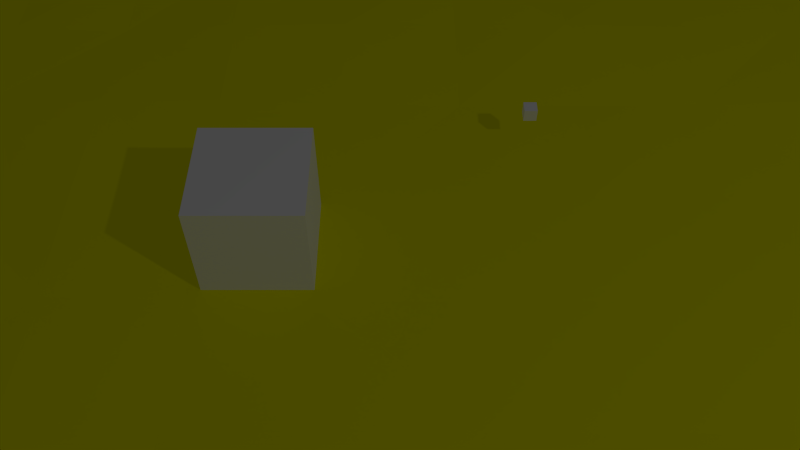 # Source: Scene14.blend  (saved by Blender 2.70.0; exported with 4.5.12 LTS)
import bpy
from mathutils import Matrix  # noqa: F401  (used for matrix-valued properties, if any)

bpy.ops.wm.read_factory_settings(use_empty=True)
scene = bpy.context.scene
scene.name = 'Scene'

# ---- collections
col_collection_1 = bpy.data.collections.new('Collection 1'); scene.collection.children.link(col_collection_1)

# ---- materials (node trees are filled in below, after node groups)
mat_block = bpy.data.materials.new('Block')
mat_block.alpha_threshold = 0.0
mat_block.use_transparent_shadow = False
mat_block.diffuse_color = (1.0, 1.0, 1.0, 1.0)
mat_block.roughness = 0.5
mat_block.specular_intensity = 0.4
mat_block.line_color = (0.0, 0.0, 0.0, 1.0)
mat_plane = bpy.data.materials.new('Plane')
mat_plane.alpha_threshold = 0.0
mat_plane.use_transparent_shadow = False
mat_plane.diffuse_color = (1.0, 1.0, 0.0, 1.0)
mat_plane.specular_color = (1.0, 1.0, 0.0)
mat_plane.roughness = 0.5
mat_plane.specular_intensity = 0.15
mat_plane.line_color = (0.0, 0.0, 0.0, 1.0)
mat_tilesodd = bpy.data.materials.new('TilesOdd')
mat_tilesodd.alpha_threshold = 0.0
mat_tilesodd.use_transparent_shadow = False
mat_tilesodd.diffuse_color = (1.0, 1.0, 0.0, 1.0)
mat_tilesodd.specular_color = (1.0, 1.0, 0.0)
mat_tilesodd.roughness = 0.5
mat_tilesodd.specular_intensity = 0.15
mat_tilesodd.line_color = (0.0, 0.0, 0.0, 1.0)
mat_tileseven = bpy.data.materials.new('TilesEven')
mat_tileseven.alpha_threshold = 0.0
mat_tileseven.use_transparent_shadow = False
mat_tileseven.diffuse_color = (1.0, 1.0, 0.0, 1.0)
mat_tileseven.specular_color = (1.0, 1.0, 0.0)
mat_tileseven.roughness = 0.5
mat_tileseven.specular_intensity = 0.15
mat_tileseven.line_color = (0.0, 0.0, 0.0, 1.0)

# ---- material node trees

# ---- world
world_world = bpy.data.worlds.new('World'); scene.world = world_world
world_world.color = (0.05088, 0.05088, 0.05088)
world_world.use_sun_shadow = False
world_world.sun_shadow_jitter_overblur = 0.0
world_world.cycles.sampling_method = 'MANUAL'
world_world.cycles.sample_map_resolution = 256

# ---- cameras
cam_camera = bpy.data.cameras.new('Camera')
cam_camera.clip_end = 100.0
cam_camera.lens = 35.0
cam_camera.sensor_width = 32.0
cam_camera.sensor_height = 18.0
cam_camera.ortho_scale = 7.314
cam_camera.dof.focus_distance = 0.0
cam_camera.dof.aperture_fstop = 128.0

# ---- lights
light_lamp = bpy.data.lights.new('Lamp', 'POINT')
light_lamp.transmission_factor = 0.0
light_lamp.cutoff_distance = 30.0
light_lamp.energy = 100.0
light_lamp.shadow_buffer_clip_start = 1.001
light_lamp.shadow_soft_size = 0.1
light_lamp.shadow_maximum_resolution = 0.006
light_lamp.use_absolute_resolution = True
light_lamp.cycles.use_multiple_importance_sampling = False

# ---- meshes
me_cube_007 = bpy.data.meshes.new('Cube.007')
me_cube_007.from_pydata([(-1.0, -1.0, -1.0), (-1.0, 1.0, -1.0), (1.0, 1.0, -1.0), (1.0, -1.0, -1.0), (-1.0, -1.0, 1.0), (-1.0, 1.0, 1.0), (1.0, 1.0, 1.0), (1.0, -1.0, 1.0)], [], [(4, 5, 1, 0), (5, 6, 2, 1), (6, 7, 3, 2), (7, 4, 0, 3), (0, 1, 2, 3), (7, 6, 5, 4)])
me_cube_007.use_remesh_preserve_volume = False
me_cube_007.use_remesh_preserve_attributes = False
me_cube_007.use_mirror_vertex_groups = False
me_cube_007.update()
me_cube_006 = bpy.data.meshes.new('Cube.006')
me_cube_006.from_pydata([(-1.0, -1.0, -1.0), (-1.0, 1.0, -1.0), (1.0, 1.0, -1.0), (1.0, -1.0, -1.0), (-1.0, -1.0, 1.0), (-1.0, 1.0, 1.0), (1.0, 1.0, 1.0), (1.0, -1.0, 1.0)], [], [(4, 5, 1, 0), (5, 6, 2, 1), (6, 7, 3, 2), (7, 4, 0, 3), (0, 1, 2, 3), (7, 6, 5, 4)])
me_cube_006.use_remesh_preserve_volume = False
me_cube_006.use_remesh_preserve_attributes = False
me_cube_006.use_mirror_vertex_groups = False
me_cube_006.update()
me_cube_005 = bpy.data.meshes.new('Cube.005')
me_cube_005.from_pydata([(-1.0, -1.0, -1.0), (-1.0, 1.0, -1.0), (1.0, 1.0, -1.0), (1.0, -1.0, -1.0), (-1.0, -1.0, 1.0), (-1.0, 1.0, 1.0), (1.0, 1.0, 1.0), (1.0, -1.0, 1.0)], [], [(4, 5, 1, 0), (5, 6, 2, 1), (6, 7, 3, 2), (7, 4, 0, 3), (0, 1, 2, 3), (7, 6, 5, 4)])
me_cube_005.materials.append(mat_block)
me_cube_005.use_remesh_preserve_volume = False
me_cube_005.use_remesh_preserve_attributes = False
me_cube_005.use_mirror_vertex_groups = False
me_cube_005.update()
me_cube_004 = bpy.data.meshes.new('Cube.004')
me_cube_004.from_pydata([(-1.0, -1.0, -1.0), (-1.0, 1.0, -1.0), (1.0, 1.0, -1.0), (1.0, -1.0, -1.0), (-1.0, -1.0, 1.0), (-1.0, 1.0, 1.0), (1.0, 1.0, 1.0), (1.0, -1.0, 1.0)], [], [(4, 5, 1, 0), (5, 6, 2, 1), (6, 7, 3, 2), (7, 4, 0, 3), (0, 1, 2, 3), (7, 6, 5, 4)])
me_cube_004.materials.append(mat_block)
me_cube_004.use_remesh_preserve_volume = False
me_cube_004.use_remesh_preserve_attributes = False
me_cube_004.use_mirror_vertex_groups = False
me_cube_004.update()
me_cube_003 = bpy.data.meshes.new('Cube.003')
me_cube_003.from_pydata([(-1.0, -1.0, -1.0), (-1.0, 1.0, -1.0), (1.0, 1.0, -1.0), (1.0, -1.0, -1.0), (-1.0, -1.0, 1.0), (-1.0, 1.0, 1.0), (1.0, 1.0, 1.0), (1.0, -1.0, 1.0)], [], [(4, 5, 1, 0), (5, 6, 2, 1), (6, 7, 3, 2), (7, 4, 0, 3), (0, 1, 2, 3), (7, 6, 5, 4)])
me_cube_003.materials.append(mat_block)
me_cube_003.use_remesh_preserve_volume = False
me_cube_003.use_remesh_preserve_attributes = False
me_cube_003.use_mirror_vertex_groups = False
me_cube_003.update()
me_cube_002 = bpy.data.meshes.new('Cube.002')
me_cube_002.from_pydata([(-1.0, -1.0, -1.0), (-1.0, 1.0, -1.0), (1.0, 1.0, -1.0), (1.0, -1.0, -1.0), (-1.0, -1.0, 1.0), (-1.0, 1.0, 1.0), (1.0, 1.0, 1.0), (1.0, -1.0, 1.0)], [], [(4, 5, 1, 0), (5, 6, 2, 1), (6, 7, 3, 2), (7, 4, 0, 3), (0, 1, 2, 3), (7, 6, 5, 4)])
me_cube_002.materials.append(mat_block)
me_cube_002.use_remesh_preserve_volume = False
me_cube_002.use_remesh_preserve_attributes = False
me_cube_002.use_mirror_vertex_groups = False
me_cube_002.update()
me_cube_001 = bpy.data.meshes.new('Cube.001')
me_cube_001.from_pydata([(-1.0, -1.0, -1.0), (-1.0, 1.0, -1.0), (1.0, 1.0, -1.0), (1.0, -1.0, -1.0), (-1.0, -1.0, 1.0), (-1.0, 1.0, 1.0), (1.0, 1.0, 1.0), (1.0, -1.0, 1.0)], [], [(4, 5, 1, 0), (5, 6, 2, 1), (6, 7, 3, 2), (7, 4, 0, 3), (0, 1, 2, 3), (7, 6, 5, 4)])
me_cube_001.materials.append(mat_block)
me_cube_001.use_remesh_preserve_volume = False
me_cube_001.use_remesh_preserve_attributes = False
me_cube_001.use_mirror_vertex_groups = False
me_cube_001.update()
me_plane = bpy.data.meshes.new('Plane')
me_plane.from_pydata([(-4.5, -9.5, 0.06651), (15.5, -9.5, 0.01506), (-4.5, 10.5, 0.1), (15.5, 10.5, 0.01728), (-4.5, 0.5, 0.01347), (5.5, -9.5, 0.03053), (15.5, 0.5, 0.09415), (5.5, 10.5, 0.05023), (5.5, 0.5, -1.118e-08), (-4.5, -0.5, 0.08594), (-4.5, -1.5, 0.09419), (-4.5, -2.5, 0.007459), (-4.5, -3.5, 0.05002), (-4.5, -4.5, 0.07439), (-4.5, -5.5, 0.0264), (-4.5, -6.5, 0.06189), (-4.5, -7.5, 0.06487), (-4.5, -8.5, 0.08301), (6.5, -9.5, 0.01982), (7.5, -9.5, 0.07101), (8.5, -9.5, 0.01829), (9.5, -9.5, 0.04941), (10.5, -9.5, 0.08871), (11.5, -9.5, 0.05842), (12.5, -9.5, 0.03927), (13.5, -9.5, 0.004097), (14.5, -9.5, 0.005148), (15.5, 1.5, 0.07309), (15.5, 2.5, 0.09151), (15.5, 3.5, 0.02819), (15.5, 4.5, 0.07392), (15.5, 5.5, 0.09124), (15.5, 6.5, 0.08542), (15.5, 7.5, 0.05887), (15.5, 8.5, 0.005345), (15.5, 9.5, 0.06565), (4.5, 10.5, 0.04155), (3.5, 10.5, 0.04472), (2.5, 10.5, 0.0267), (1.5, 10.5, 0.05726), (0.5, 10.5, 0.08714), (-0.5, 10.5, 0.03511), (-1.5, 10.5, 0.08084), (-2.5, 10.5, 0.02769), (-3.5, 10.5, 0.09698), (-4.5, 1.5, 0.07636), (-4.5, 2.5, 0.08925), (-4.5, 3.5, 0.01822), (-4.5, 4.5, 0.03593), (-4.5, 5.5, 0.04571), (-4.5, 6.5, 0.05687), (-4.5, 7.5, 0.06354), (-4.5, 8.5, 0.07954), (-4.5, 9.5, 0.004423), (4.5, -9.5, 0.0454), (3.5, -9.5, 0.09081), (2.5, -9.5, 0.08099), (1.5, -9.5, 0.07431), (0.5, -9.5, 0.007531), (-0.5, -9.5, 0.0908), (-1.5, -9.5, 0.01587), (-2.5, -9.5, 0.02373), (-3.5, -9.5, 0.06605), (15.5, -0.5, 0.03492), (15.5, -1.5, 0.03994), (15.5, -2.5, 0.01016), (15.5, -3.5, 0.003519), (15.5, -4.5, 0.09681), (15.5, -5.5, 0.09371), (15.5, -6.5, 0.02021), (15.5, -7.5, 0.04856), (15.5, -8.5, 0.03771), (6.5, 10.5, 0.09587), (7.5, 10.5, 0.04017), (8.5, 10.5, 0.04218), (9.5, 10.5, 0.09007), (10.5, 10.5, 0.08471), (11.5, 10.5, 0.004671), (12.5, 10.5, 0.04207), (13.5, 10.5, 0.073), (14.5, 10.5, 0.002624), (5.5, 1.5, -1.118e-08), (5.5, 2.5, 0.08648), (5.5, 3.5, 0.08744), (5.5, 4.5, 0.09306), (5.5, 5.5, 0.007394), (5.5, 6.5, 0.02739), (5.5, 7.5, 0.05891), (5.5, 8.5, 0.03257), (5.5, 9.5, 0.09874), (5.5, -0.5, -1.118e-08), (5.5, -1.5, 0.09424), (5.5, -2.5, 0.09328), (5.5, -3.5, 0.07613), (5.5, -4.5, 0.07454), (5.5, -5.5, 0.06998), (5.5, -6.5, 0.0147), (5.5, -7.5, 0.006131), (5.5, -8.5, 0.0292), (4.5, 0.5, -1.118e-08), (3.5, 0.5, -1.118e-08), (2.5, 0.5, -1.118e-08), (1.5, 0.5, -1.118e-08), (0.5, 0.5, -1.118e-08), (-0.5, 0.5, -1.118e-08), (-1.5, 0.5, 0.08495), (-2.5, 0.5, 0.02174), (-3.5, 0.5, 0.03506), (14.5, 0.5, 0.08806), (13.5, 0.5, 0.09498), (12.5, 0.5, -1.118e-08), (11.5, 0.5, -1.118e-08), (10.5, 0.5, -1.118e-08), (9.5, 0.5, -1.118e-08), (8.5, 0.5, -1.118e-08), (7.5, 0.5, -1.118e-08), (6.5, 0.5, -1.118e-08), (6.5, 1.5, -1.118e-08), (6.5, 2.5, 0.06914), (6.5, 3.5, 0.05582), (6.5, 4.5, 0.08493), (6.5, 5.5, 0.06249), (6.5, 6.5, 0.0003872), (6.5, 7.5, 0.06853), (6.5, 8.5, 0.02961), (6.5, 9.5, 0.09496), (7.5, 1.5, 0.0958), (7.5, 2.5, 0.011), (7.5, 3.5, 0.08915), (7.5, 4.5, 0.02694), (7.5, 5.5, 0.05454), (7.5, 6.5, 0.09182), (7.5, 7.5, 0.07791), (7.5, 8.5, 0.0733), (7.5, 9.5, 0.05133), (8.5, 1.5, 0.02456), (8.5, 2.5, 0.003866), (8.5, 3.5, 0.06457), (8.5, 4.5, 0.06002), (8.5, 5.5, 0.09808), (8.5, 6.5, 0.001653), (8.5, 7.5, 0.03593), (8.5, 8.5, 0.06032), (8.5, 9.5, 0.03221), (9.5, 1.5, -1.118e-08), (9.5, 2.5, 0.07918), (9.5, 3.5, 0.02524), (9.5, 4.5, 0.08982), (9.5, 5.5, 0.08452), (9.5, 6.5, 0.093), (9.5, 7.5, 0.0131), (9.5, 8.5, 0.08946), (9.5, 9.5, 0.02842), (10.5, 1.5, -1.118e-08), (10.5, 2.5, 0.09106), (10.5, 3.5, 0.03039), (10.5, 4.5, 0.05172), (10.5, 5.5, 0.04098), (10.5, 6.5, 0.04041), (10.5, 7.5, 0.06092), (10.5, 8.5, 0.06853), (10.5, 9.5, 0.06074), (11.5, 1.5, 0.01087), (11.5, 2.5, 0.09668), (11.5, 3.5, 0.08175), (11.5, 4.5, 0.03475), (11.5, 5.5, 0.03075), (11.5, 6.5, 0.05245), (11.5, 7.5, 0.01278), (11.5, 8.5, 0.05135), (11.5, 9.5, 0.05882), (12.5, 1.5, 0.01224), (12.5, 2.5, 0.009142), (12.5, 3.5, 0.05553), (12.5, 4.5, 0.0544), (12.5, 5.5, 0.07839), (12.5, 6.5, 0.01626), (12.5, 7.5, 0.06188), (12.5, 8.5, 0.06644), (12.5, 9.5, 0.0295), (13.5, 1.5, 0.02804), (13.5, 2.5, 0.02699), (13.5, 3.5, 0.0248), (13.5, 4.5, 0.08579), (13.5, 5.5, 0.07259), (13.5, 6.5, 0.09084), (13.5, 7.5, 0.03995), (13.5, 8.5, 0.003942), (13.5, 9.5, 0.09578), (14.5, 1.5, 0.0641), (14.5, 2.5, 0.04805), (14.5, 3.5, 0.04407), (14.5, 4.5, 0.07094), (14.5, 5.5, 0.04347), (14.5, 6.5, 0.01432), (14.5, 7.5, 0.06624), (14.5, 8.5, 0.01085), (14.5, 9.5, 0.0597), (-3.5, 1.5, 0.03994), (-3.5, 2.5, 0.03839), (-3.5, 3.5, 0.09619), (-3.5, 4.5, 0.09244), (-3.5, 5.5, 0.08024), (-3.5, 6.5, 0.04569), (-3.5, 7.5, 0.09021), (-3.5, 8.5, 0.04639), (-3.5, 9.5, 0.00712), (-2.5, 1.5, 0.03364), (-2.5, 2.5, 0.04278), (-2.5, 3.5, 0.01905), (-2.5, 4.5, 0.08246), (-2.5, 5.5, 0.05558), (-2.5, 6.5, 0.02815), (-2.5, 7.5, 0.04732), (-2.5, 8.5, 0.04586), (-2.5, 9.5, 0.01388), (-1.5, 1.5, 0.05914), (-1.5, 2.5, 0.001731), (-1.5, 3.5, 0.07573), (-1.5, 4.5, 0.04829), (-1.5, 5.5, 0.01447), (-1.5, 6.5, 0.035), (-1.5, 7.5, 0.07741), (-1.5, 8.5, 0.06101), (-1.5, 9.5, 0.04286), (-0.5, 1.5, 0.07042), (-0.5, 2.5, 0.08971), (-0.5, 3.5, 0.09678), (-0.5, 4.5, 0.06404), (-0.5, 5.5, 0.03769), (-0.5, 6.5, 0.07805), (-0.5, 7.5, 0.01305), (-0.5, 8.5, 0.02102), (-0.5, 9.5, 0.08718), (0.5, 1.5, 0.02594), (0.5, 2.5, 0.08601), (0.5, 3.5, 0.0255), (0.5, 4.5, 0.08507), (0.5, 5.5, 0.03203), (0.5, 6.5, 0.05596), (0.5, 7.5, 0.04497), (0.5, 8.5, 0.08814), (0.5, 9.5, 0.09654), (1.5, 1.5, -1.118e-08), (1.5, 2.5, 0.0218), (1.5, 3.5, 0.06461), (1.5, 4.5, 0.05289), (1.5, 5.5, 0.007836), (1.5, 6.5, 0.02032), (1.5, 7.5, 0.09301), (1.5, 8.5, 0.03285), (1.5, 9.5, 0.08879), (2.5, 1.5, -1.118e-08), (2.5, 2.5, 0.09724), (2.5, 3.5, 0.02266), (2.5, 4.5, 0.0696), (2.5, 5.5, 0.01568), (2.5, 6.5, 0.08763), (2.5, 7.5, 0.07269), (2.5, 8.5, 0.01869), (2.5, 9.5, 0.08517), (3.5, 1.5, 0.02209), (3.5, 2.5, 0.05149), (3.5, 3.5, 0.01643), (3.5, 4.5, 0.07836), (3.5, 5.5, 0.0798), (3.5, 6.5, 0.09246), (3.5, 7.5, 0.05431), (3.5, 8.5, 0.04572), (3.5, 9.5, 0.0735), (4.5, 1.5, 0.05757), (4.5, 2.5, 0.02893), (4.5, 3.5, 0.006508), (4.5, 4.5, 0.07387), (4.5, 5.5, 0.01393), (4.5, 6.5, 0.02424), (4.5, 7.5, 0.0966), (4.5, 8.5, 0.08099), (4.5, 9.5, 0.0582), (-3.5, -8.5, 0.03063), (-3.5, -7.5, 0.04212), (-3.5, -6.5, 0.08794), (-3.5, -5.5, 0.08123), (-3.5, -4.5, 0.077), (-3.5, -3.5, 0.08713), (-3.5, -2.5, 0.01773), (-3.5, -1.5, 0.01587), (-3.5, -0.5, 0.07304), (-2.5, -8.5, 0.08288), (-2.5, -7.5, 0.04231), (-2.5, -6.5, 0.02445), (-2.5, -5.5, 0.06155), (-2.5, -4.5, 0.04399), (-2.5, -3.5, 0.09692), (-2.5, -2.5, 0.05441), (-2.5, -1.5, 0.03982), (-2.5, -0.5, 0.08096), (-1.5, -8.5, 0.06636), (-1.5, -7.5, 0.0695), (-1.5, -6.5, 0.05451), (-1.5, -5.5, 0.04403), (-1.5, -4.5, 0.06563), (-1.5, -3.5, 0.06219), (-1.5, -2.5, 0.0576), (-1.5, -1.5, 0.09589), (-1.5, -0.5, 0.06128), (-0.5, -8.5, 0.002245), (-0.5, -7.5, 0.02979), (-0.5, -6.5, 0.08369), (-0.5, -5.5, 0.02312), (-0.5, -4.5, 0.001728), (-0.5, -3.5, 0.02157), (-0.5, -2.5, 0.06047), (-0.5, -1.5, 0.03003), (-0.5, -0.5, -1.118e-08), (0.5, -8.5, 0.0003208), (0.5, -7.5, 0.03523), (0.5, -6.5, 0.0001302), (0.5, -5.5, 0.02203), (0.5, -4.5, 0.0221), (0.5, -3.5, 0.01652), (0.5, -2.5, 0.09349), (0.5, -1.5, 0.0468), (0.5, -0.5, -1.118e-08), (1.5, -8.5, 0.09667), (1.5, -7.5, 0.02363), (1.5, -6.5, 0.09215), (1.5, -5.5, 0.004292), (1.5, -4.5, 0.05325), (1.5, -3.5, 0.06975), (1.5, -2.5, 0.05457), (1.5, -1.5, 0.02098), (1.5, -0.5, -1.118e-08), (2.5, -8.5, 0.003932), (2.5, -7.5, 0.09147), (2.5, -6.5, 0.07308), (2.5, -5.5, 0.03499), (2.5, -4.5, 0.0625), (2.5, -3.5, 0.05955), (2.5, -2.5, 0.06233), (2.5, -1.5, 0.009306), (2.5, -0.5, -1.118e-08), (3.5, -8.5, 0.00258), (3.5, -7.5, 0.08258), (3.5, -6.5, 0.005448), (3.5, -5.5, 0.05011), (3.5, -4.5, 0.07733), (3.5, -3.5, 0.09371), (3.5, -2.5, 0.019), (3.5, -1.5, -1.118e-08), (3.5, -0.5, -1.118e-08), (4.5, -8.5, 0.07056), (4.5, -7.5, 0.04836), (4.5, -6.5, 0.07826), (4.5, -5.5, 0.07516), (4.5, -4.5, 0.04813), (4.5, -3.5, 0.09748), (4.5, -2.5, 0.04316), (4.5, -1.5, -1.118e-08), (4.5, -0.5, -1.118e-08), (6.5, -8.5, 0.002242), (6.5, -7.5, 0.08917), (6.5, -6.5, 0.03982), (6.5, -5.5, 0.07855), (6.5, -4.5, 0.09777), (6.5, -3.5, 0.01152), (6.5, -2.5, 0.06448), (6.5, -1.5, 0.08391), (6.5, -0.5, -1.118e-08), (7.5, -8.5, 0.07652), (7.5, -7.5, 0.03644), (7.5, -6.5, 0.007027), (7.5, -5.5, 0.03401), (7.5, -4.5, 0.07984), (7.5, -3.5, 0.03677), (7.5, -2.5, 0.08203), (7.5, -1.5, -1.118e-08), (7.5, -0.5, -1.118e-08), (8.5, -8.5, 0.08098), (8.5, -7.5, 0.03965), (8.5, -6.5, 0.04076), (8.5, -5.5, 0.08703), (8.5, -4.5, 0.0726), (8.5, -3.5, 0.01407), (8.5, -2.5, 0.02904), (8.5, -1.5, -1.118e-08), (8.5, -0.5, -1.118e-08), (9.5, -8.5, 0.09603), (9.5, -7.5, 0.07347), (9.5, -6.5, 0.0453), (9.5, -5.5, 0.09232), (9.5, -4.5, 0.07683), (9.5, -3.5, 0.0356), (9.5, -2.5, 0.02456), (9.5, -1.5, 0.0003474), (9.5, -0.5, -1.118e-08), (10.5, -8.5, 0.08463), (10.5, -7.5, 0.09132), (10.5, -6.5, 0.07265), (10.5, -5.5, 0.03262), (10.5, -4.5, 0.03246), (10.5, -3.5, 0.04908), (10.5, -2.5, 0.000423), (10.5, -1.5, 0.09292), (10.5, -0.5, -1.118e-08), (11.5, -8.5, 0.08403), (11.5, -7.5, 0.07709), (11.5, -6.5, 0.001693), (11.5, -5.5, 0.07662), (11.5, -4.5, 0.09514), (11.5, -3.5, 0.0925), (11.5, -2.5, 0.06712), (11.5, -1.5, 0.05013), (11.5, -0.5, -1.118e-08), (12.5, -8.5, 0.06217), (12.5, -7.5, 0.06127), (12.5, -6.5, 0.01497), (12.5, -5.5, 0.09165), (12.5, -4.5, 0.07372), (12.5, -3.5, 0.07838), (12.5, -2.5, 0.01454), (12.5, -1.5, 0.0627), (12.5, -0.5, -1.118e-08), (13.5, -8.5, 0.06314), (13.5, -7.5, 0.03231), (13.5, -6.5, 0.06218), (13.5, -5.5, 0.05211), (13.5, -4.5, 0.01325), (13.5, -3.5, 0.002117), (13.5, -2.5, 0.0186), (13.5, -1.5, 0.03707), (13.5, -0.5, 0.04718), (14.5, -8.5, 0.01447), (14.5, -7.5, 0.06259), (14.5, -6.5, 0.09435), (14.5, -5.5, 0.04267), (14.5, -4.5, 0.01238), (14.5, -3.5, 0.06644), (14.5, -2.5, 0.02818), (14.5, -1.5, 0.03589), (14.5, -0.5, 0.07067), (11.83, 0.5, -1.118e-08), (12.17, 0.5, -1.118e-08), (11.5, -0.1667, -1.118e-08), (11.5, 0.1667, -1.118e-08), (12.5, -0.1667, -1.118e-08), (12.5, 0.1667, -1.118e-08), (12.17, -0.5, -1.118e-08), (11.83, -0.5, -1.118e-08), (11.83, 0.1667, -1.118e-08), (12.17, 0.1667, -1.118e-08), (11.83, -0.1667, -1.118e-08), (12.17, -0.1667, -1.118e-08)], [], [(35, 3, 80), (89, 7, 36), (452, 447, 422, 445), (63, 6, 108), (125, 72, 7), (125, 134, 73), (134, 143, 74), (143, 152, 75), (152, 161, 76), (161, 170, 77), (179, 78, 77), (188, 79, 78), (188, 197, 80), (144, 113, 112, 153), (117, 118, 82), (82, 118, 119), (119, 120, 84), (120, 121, 85), (121, 122, 86), (122, 123, 87), (123, 124, 88), (124, 125, 89), (115, 126, 117), (126, 127, 118), (127, 128, 119), (119, 128, 129), (129, 130, 121), (130, 131, 122), (122, 131, 132), (132, 133, 124), (124, 133, 134), (114, 135, 126), (126, 135, 136), (136, 137, 128), (137, 138, 129), (129, 138, 139), (130, 139, 140), (140, 141, 132), (141, 142, 133), (133, 142, 143), (113, 144, 135), (135, 144, 145), (136, 145, 146), (146, 147, 138), (138, 147, 148), (148, 149, 140), (149, 150, 141), (141, 150, 151), (151, 152, 143), (102, 101, 252, 243), (144, 153, 154), (154, 155, 146), (155, 156, 147), (147, 156, 157), (157, 158, 149), (149, 158, 159), (150, 159, 160), (160, 161, 152), (111, 162, 153), (162, 163, 154), (163, 164, 155), (164, 165, 156), (156, 165, 166), (157, 166, 167), (158, 167, 168), (168, 169, 160), (160, 169, 170), (111, 441, 442, 110, 171), (171, 172, 163), (172, 173, 164), (164, 173, 174), (165, 174, 175), (175, 176, 167), (167, 176, 177), (168, 177, 178), (169, 178, 179), (109, 180, 171), (180, 181, 172), (181, 182, 173), (173, 182, 183), (174, 183, 184), (184, 185, 176), (185, 186, 177), (177, 186, 187), (178, 187, 188), (108, 189, 180), (189, 190, 181), (190, 191, 182), (182, 191, 192), (183, 192, 193), (184, 193, 194), (194, 195, 186), (195, 196, 187), (196, 197, 188), (6, 27, 189), (189, 27, 28), (28, 29, 191), (29, 30, 192), (30, 31, 193), (31, 32, 194), (194, 32, 33), (195, 33, 34), (196, 34, 35), (206, 44, 2), (215, 43, 44), (215, 224, 42), (224, 233, 41), (242, 40, 41), (242, 251, 39), (251, 260, 38), (269, 37, 38), (269, 278, 36), (107, 198, 45), (198, 199, 46), (199, 200, 47), (47, 200, 201), (201, 202, 49), (202, 203, 50), (50, 203, 204), (51, 204, 205), (52, 205, 206), (106, 207, 198), (207, 208, 199), (208, 209, 200), (209, 210, 201), (201, 210, 211), (202, 211, 212), (212, 213, 204), (204, 213, 214), (214, 215, 206), (105, 216, 207), (207, 216, 217), (208, 217, 218), (209, 218, 219), (210, 219, 220), (211, 220, 221), (212, 221, 222), (222, 223, 214), (223, 224, 215), (104, 225, 216), (225, 226, 217), (217, 226, 227), (227, 228, 219), (228, 229, 220), (220, 229, 230), (221, 230, 231), (222, 231, 232), (223, 232, 233), (103, 234, 225), (234, 235, 226), (226, 235, 236), (236, 237, 228), (237, 238, 229), (238, 239, 230), (239, 240, 231), (231, 240, 241), (232, 241, 242), (103, 102, 243), (243, 244, 235), (235, 244, 245), (236, 245, 246), (237, 246, 247), (247, 248, 239), (239, 248, 249), (240, 249, 250), (250, 251, 242), (350, 349, 358, 359), (243, 252, 253), (253, 254, 245), (254, 255, 246), (255, 256, 247), (247, 256, 257), (248, 257, 258), (249, 258, 259), (259, 260, 251), (101, 100, 261), (261, 262, 253), (253, 262, 263), (254, 263, 264), (264, 265, 256), (256, 265, 266), (257, 266, 267), (267, 268, 259), (259, 268, 269), (99, 270, 261), (261, 270, 271), (262, 271, 272), (272, 273, 264), (264, 273, 274), (274, 275, 266), (275, 276, 267), (276, 277, 268), (268, 277, 278), (99, 8, 81), (270, 81, 82), (82, 83, 272), (272, 83, 84), (84, 85, 274), (85, 86, 275), (86, 87, 276), (276, 87, 88), (88, 89, 278), (287, 107, 4), (287, 296, 106), (305, 105, 106), (314, 104, 105), (323, 332, 102, 103), (332, 341, 101, 102), (341, 350, 100, 101), (100, 350, 359, 99), (90, 368, 116, 8), (0, 62, 279), (17, 279, 280), (16, 280, 281), (281, 282, 14), (14, 282, 283), (283, 284, 12), (284, 285, 11), (285, 286, 10), (286, 287, 9), (62, 61, 288), (288, 289, 280), (289, 290, 281), (290, 291, 282), (282, 291, 292), (292, 293, 284), (293, 294, 285), (294, 295, 286), (286, 295, 296), (60, 297, 288), (297, 298, 289), (298, 299, 290), (290, 299, 300), (291, 300, 301), (301, 302, 293), (293, 302, 303), (294, 303, 304), (295, 304, 305), (59, 306, 297), (306, 307, 298), (307, 308, 299), (308, 309, 300), (309, 310, 301), (310, 311, 302), (311, 312, 303), (312, 313, 304), (304, 313, 314), (59, 58, 315), (306, 315, 316), (316, 317, 308), (308, 317, 318), (318, 319, 310), (310, 319, 320), (311, 320, 321), (321, 322, 313), (313, 322, 323), (58, 57, 324), (324, 325, 316), (316, 325, 326), (326, 327, 318), (318, 327, 328), (319, 328, 329), (320, 329, 330), (321, 330, 331), (331, 332, 323), (57, 56, 333), (333, 334, 325), (325, 334, 335), (335, 336, 327), (327, 336, 337), (337, 338, 329), (329, 338, 339), (330, 339, 340), (331, 340, 341), (55, 342, 333), (342, 343, 334), (334, 343, 344), (344, 345, 336), (336, 345, 346), (337, 346, 347), (338, 347, 348), (339, 348, 349), (349, 350, 341), (54, 351, 342), (342, 351, 352), (352, 353, 344), (344, 353, 354), (354, 355, 346), (355, 356, 347), (356, 357, 348), (348, 357, 358), (377, 376, 385, 386), (5, 98, 351), (351, 98, 97), (97, 96, 353), (96, 95, 354), (95, 94, 355), (355, 94, 93), (93, 92, 357), (357, 92, 91), (358, 91, 90), (116, 368, 377, 115), (377, 386, 114, 115), (114, 386, 395, 113), (395, 404, 112, 113), (404, 413, 443, 444, 111, 112), (81, 8, 116, 117), (422, 431, 109), (431, 440, 108), (5, 18, 360), (98, 360, 361), (361, 362, 96), (96, 362, 363), (95, 363, 364), (94, 364, 365), (365, 366, 92), (366, 367, 91), (91, 367, 368), (19, 369, 360), (360, 369, 370), (361, 370, 371), (371, 372, 363), (372, 373, 364), (373, 374, 365), (365, 374, 375), (366, 375, 376), (367, 376, 377), (20, 378, 369), (378, 379, 370), (379, 380, 371), (371, 380, 381), (372, 381, 382), (373, 382, 383), (383, 384, 375), (384, 385, 376), (20, 21, 387), (387, 388, 379), (388, 389, 380), (380, 389, 390), (390, 391, 382), (391, 392, 383), (383, 392, 393), (393, 394, 385), (385, 394, 395), (21, 22, 396), (396, 397, 388), (397, 398, 389), (398, 399, 390), (390, 399, 400), (391, 400, 401), (392, 401, 402), (393, 402, 403), (403, 404, 395), (23, 405, 396), (396, 405, 406), (397, 406, 407), (407, 408, 399), (399, 408, 409), (400, 409, 410), (410, 411, 402), (402, 411, 412), (412, 413, 404), (24, 414, 405), (405, 414, 415), (406, 415, 416), (407, 416, 417), (417, 418, 409), (418, 419, 410), (410, 419, 420), (420, 421, 412), (412, 421, 422), (25, 423, 414), (414, 423, 424), (424, 425, 416), (416, 425, 426), (417, 426, 427), (418, 427, 428), (419, 428, 429), (429, 430, 421), (430, 431, 422), (26, 432, 423), (432, 433, 424), (424, 433, 434), (434, 435, 426), (426, 435, 436), (427, 436, 437), (437, 438, 429), (429, 438, 439), (430, 439, 440), (26, 1, 71), (432, 71, 70), (70, 69, 434), (69, 68, 435), (68, 67, 436), (67, 66, 437), (437, 66, 65), (65, 64, 439), (64, 63, 440), (197, 35, 80), (278, 89, 36), (440, 63, 108), (89, 125, 7), (72, 125, 73), (73, 134, 74), (74, 143, 75), (75, 152, 76), (76, 161, 77), (170, 179, 77), (179, 188, 78), (79, 188, 80), (81, 117, 82), (83, 82, 119), (83, 119, 84), (84, 120, 85), (85, 121, 86), (86, 122, 87), (87, 123, 88), (88, 124, 89), (116, 115, 117), (117, 126, 118), (118, 127, 119), (120, 119, 129), (120, 129, 121), (121, 130, 122), (123, 122, 132), (123, 132, 124), (125, 124, 134), (115, 114, 126), (127, 126, 136), (127, 136, 128), (128, 137, 129), (130, 129, 139), (131, 130, 140), (131, 140, 132), (132, 141, 133), (134, 133, 143), (114, 113, 135), (136, 135, 145), (137, 136, 146), (137, 146, 138), (139, 138, 148), (139, 148, 140), (140, 149, 141), (142, 141, 151), (142, 151, 143), (145, 144, 154), (145, 154, 146), (146, 155, 147), (148, 147, 157), (148, 157, 149), (150, 149, 159), (151, 150, 160), (151, 160, 152), (112, 111, 153), (153, 162, 154), (154, 163, 155), (155, 164, 156), (157, 156, 166), (158, 157, 167), (159, 158, 168), (159, 168, 160), (161, 160, 170), (162, 111, 171), (162, 171, 163), (163, 172, 164), (165, 164, 174), (166, 165, 175), (166, 175, 167), (168, 167, 177), (169, 168, 178), (170, 169, 179), (110, 109, 171), (171, 180, 172), (172, 181, 173), (174, 173, 183), (175, 174, 184), (175, 184, 176), (176, 185, 177), (178, 177, 187), (179, 178, 188), (109, 108, 180), (180, 189, 181), (181, 190, 182), (183, 182, 192), (184, 183, 193), (185, 184, 194), (185, 194, 186), (186, 195, 187), (187, 196, 188), (108, 6, 189), (190, 189, 28), (190, 28, 191), (191, 29, 192), (192, 30, 193), (193, 31, 194), (195, 194, 33), (196, 195, 34), (197, 196, 35), (53, 206, 2), (206, 215, 44), (43, 215, 42), (42, 224, 41), (233, 242, 41), (40, 242, 39), (39, 251, 38), (260, 269, 38), (37, 269, 36), (4, 107, 45), (45, 198, 46), (46, 199, 47), (48, 47, 201), (48, 201, 49), (49, 202, 50), (51, 50, 204), (52, 51, 205), (53, 52, 206), (107, 106, 198), (198, 207, 199), (199, 208, 200), (200, 209, 201), (202, 201, 211), (203, 202, 212), (203, 212, 204), (205, 204, 214), (205, 214, 206), (106, 105, 207), (208, 207, 217), (209, 208, 218), (210, 209, 219), (211, 210, 220), (212, 211, 221), (213, 212, 222), (213, 222, 214), (214, 223, 215), (105, 104, 216), (216, 225, 217), (218, 217, 227), (218, 227, 219), (219, 228, 220), (221, 220, 230), (222, 221, 231), (223, 222, 232), (224, 223, 233), (104, 103, 225), (225, 234, 226), (227, 226, 236), (227, 236, 228), (228, 237, 229), (229, 238, 230), (230, 239, 231), (232, 231, 241), (233, 232, 242), (234, 103, 243), (234, 243, 235), (236, 235, 245), (237, 236, 246), (238, 237, 247), (238, 247, 239), (240, 239, 249), (241, 240, 250), (241, 250, 242), (244, 243, 253), (244, 253, 245), (245, 254, 246), (246, 255, 247), (248, 247, 257), (249, 248, 258), (250, 249, 259), (250, 259, 251), (252, 101, 261), (252, 261, 253), (254, 253, 263), (255, 254, 264), (255, 264, 256), (257, 256, 266), (258, 257, 267), (258, 267, 259), (260, 259, 269), (100, 99, 261), (262, 261, 271), (263, 262, 272), (263, 272, 264), (265, 264, 274), (265, 274, 266), (266, 275, 267), (267, 276, 268), (269, 268, 278), (270, 99, 81), (271, 270, 82), (271, 82, 272), (273, 272, 84), (273, 84, 274), (274, 85, 275), (275, 86, 276), (277, 276, 88), (277, 88, 278), (9, 287, 4), (107, 287, 106), (296, 305, 106), (305, 314, 105), (17, 0, 279), (16, 17, 280), (15, 16, 281), (15, 281, 14), (13, 14, 283), (13, 283, 12), (12, 284, 11), (11, 285, 10), (10, 286, 9), (279, 62, 288), (279, 288, 280), (280, 289, 281), (281, 290, 282), (283, 282, 292), (283, 292, 284), (284, 293, 285), (285, 294, 286), (287, 286, 296), (61, 60, 288), (288, 297, 289), (289, 298, 290), (291, 290, 300), (292, 291, 301), (292, 301, 293), (294, 293, 303), (295, 294, 304), (296, 295, 305), (60, 59, 297), (297, 306, 298), (298, 307, 299), (299, 308, 300), (300, 309, 301), (301, 310, 302), (302, 311, 303), (303, 312, 304), (305, 304, 314), (306, 59, 315), (307, 306, 316), (307, 316, 308), (309, 308, 318), (309, 318, 310), (311, 310, 320), (312, 311, 321), (312, 321, 313), (314, 313, 323), (315, 58, 324), (315, 324, 316), (317, 316, 326), (317, 326, 318), (319, 318, 328), (320, 319, 329), (321, 320, 330), (322, 321, 331), (322, 331, 323), (324, 57, 333), (324, 333, 325), (326, 325, 335), (326, 335, 327), (328, 327, 337), (328, 337, 329), (330, 329, 339), (331, 330, 340), (332, 331, 341), (56, 55, 333), (333, 342, 334), (335, 334, 344), (335, 344, 336), (337, 336, 346), (338, 337, 347), (339, 338, 348), (340, 339, 349), (340, 349, 341), (55, 54, 342), (343, 342, 352), (343, 352, 344), (345, 344, 354), (345, 354, 346), (346, 355, 347), (347, 356, 348), (349, 348, 358), (54, 5, 351), (352, 351, 97), (352, 97, 353), (353, 96, 354), (354, 95, 355), (356, 355, 93), (356, 93, 357), (358, 357, 91), (359, 358, 90), (110, 446, 445, 422, 109), (109, 431, 108), (98, 5, 360), (97, 98, 361), (97, 361, 96), (95, 96, 363), (94, 95, 364), (93, 94, 365), (93, 365, 92), (92, 366, 91), (90, 91, 368), (18, 19, 360), (361, 360, 370), (362, 361, 371), (362, 371, 363), (363, 372, 364), (364, 373, 365), (366, 365, 375), (367, 366, 376), (368, 367, 377), (19, 20, 369), (369, 378, 370), (370, 379, 371), (372, 371, 381), (373, 372, 382), (374, 373, 383), (374, 383, 375), (375, 384, 376), (104, 314, 323, 103), (378, 20, 387), (378, 387, 379), (379, 388, 380), (381, 380, 390), (381, 390, 382), (382, 391, 383), (384, 383, 393), (384, 393, 385), (386, 385, 395), (387, 21, 396), (387, 396, 388), (388, 397, 389), (389, 398, 390), (391, 390, 400), (392, 391, 401), (393, 392, 402), (394, 393, 403), (394, 403, 395), (22, 23, 396), (397, 396, 406), (398, 397, 407), (398, 407, 399), (400, 399, 409), (401, 400, 410), (401, 410, 402), (403, 402, 412), (403, 412, 404), (23, 24, 405), (406, 405, 415), (407, 406, 416), (408, 407, 417), (408, 417, 409), (409, 418, 410), (411, 410, 420), (411, 420, 412), (413, 412, 422, 447, 448), (24, 25, 414), (415, 414, 424), (415, 424, 416), (417, 416, 426), (418, 417, 427), (419, 418, 428), (420, 419, 429), (420, 429, 421), (421, 430, 422), (25, 26, 423), (423, 432, 424), (425, 424, 434), (425, 434, 426), (427, 426, 436), (428, 427, 437), (428, 437, 429), (430, 429, 439), (431, 430, 440), (432, 26, 71), (433, 432, 70), (433, 70, 434), (434, 69, 435), (435, 68, 436), (436, 67, 437), (438, 437, 65), (438, 65, 439), (439, 64, 440), (359, 90, 8, 99), (442, 450, 446, 110), (450, 452, 445, 446), (111, 444, 449, 441), (441, 449, 450, 442), (444, 443, 451, 449), (449, 451, 452, 450), (443, 413, 448, 451), (451, 448, 447, 452)])
me_plane.polygons.foreach_set('material_index', [0, 0, 1, 0, 0, 0, 0, 0, 0, 0, 0, 0, 0, 2, 0, 0, 0, 0, 0, 0, 0, 0, 0, 0, 0, 0, 0, 0, 0, 0, 0, 0, 0, 0, 0, 0, 0, 0, 0, 0, 0, 0, 0, 0, 0, 0, 0, 0, 0, 2, 0, 0, 0, 0, 0, 0, 0, 0, 0, 0, 0, 0, 0, 0, 0, 0, 0, 0, 0, 0, 0, 0, 0, 0, 0, 0, 0, 0, 0, 0, 0, 0, 0, 0, 0, 0, 0, 0, 0, 0, 0, 0, 0, 0, 0, 0, 0, 0, 0, 0, 0, 0, 0, 0, 0, 0, 0, 0, 0, 0, 0, 0, 0, 0, 0, 0, 0, 0, 0, 0, 0, 0, 0, 0, 0, 0, 0, 0, 0, 0, 0, 0, 0, 0, 0, 0, 0, 0, 0, 0, 0, 0, 0, 0, 0, 0, 0, 0, 0, 0, 0, 0, 0, 0, 0, 0, 0, 0, 0, 0, 0, 0, 0, 0, 0, 0, 2, 0, 0, 0, 0, 0, 0, 0, 0, 0, 0, 0, 0, 0, 0, 0, 0, 0, 0, 0, 0, 0, 0, 0, 0, 0, 0, 0, 0, 0, 0, 0, 0, 0, 0, 0, 0, 0, 0, 0, 2, 1, 2, 1, 1, 0, 0, 0, 0, 0, 0, 0, 0, 0, 0, 0, 0, 0, 0, 0, 0, 0, 0, 0, 0, 0, 0, 0, 0, 0, 0, 0, 0, 0, 0, 0, 0, 0, 0, 0, 0, 0, 0, 0, 0, 0, 0, 0, 0, 0, 0, 0, 0, 0, 0, 0, 0, 0, 0, 0, 0, 0, 0, 0, 0, 0, 0, 0, 0, 0, 0, 0, 0, 0, 0, 0, 0, 0, 0, 0, 0, 0, 0, 0, 0, 2, 0, 0, 0, 0, 0, 0, 0, 0, 0, 2, 1, 2, 1, 2, 2, 0, 0, 0, 0, 0, 0, 0, 0, 0, 0, 0, 0, 0, 0, 0, 0, 0, 0, 0, 0, 0, 0, 0, 0, 0, 0, 0, 0, 0, 0, 0, 0, 0, 0, 0, 0, 0, 0, 0, 0, 0, 0, 0, 0, 0, 0, 0, 0, 0, 0, 0, 0, 0, 0, 0, 0, 0, 0, 0, 0, 0, 0, 0, 0, 0, 0, 0, 0, 0, 0, 0, 0, 0, 0, 0, 0, 0, 0, 0, 0, 0, 0, 0, 0, 0, 0, 0, 0, 0, 0, 0, 0, 0, 0, 0, 0, 0, 0, 0, 0, 0, 0, 0, 0, 0, 0, 0, 0, 0, 0, 0, 0, 0, 0, 0, 0, 0, 0, 0, 0, 0, 0, 0, 0, 0, 0, 0, 0, 0, 0, 0, 0, 0, 0, 0, 0, 0, 0, 0, 0, 0, 0, 0, 0, 0, 0, 0, 0, 0, 0, 0, 0, 0, 0, 0, 0, 0, 0, 0, 0, 0, 0, 0, 0, 0, 0, 0, 0, 0, 0, 0, 0, 0, 0, 0, 0, 0, 0, 0, 0, 0, 0, 0, 0, 0, 0, 0, 0, 0, 0, 0, 0, 0, 0, 0, 0, 0, 0, 0, 0, 0, 0, 0, 0, 0, 0, 0, 0, 0, 0, 0, 0, 0, 0, 0, 0, 0, 0, 0, 0, 0, 0, 0, 0, 0, 0, 0, 0, 0, 0, 0, 0, 0, 0, 0, 0, 0, 0, 0, 0, 0, 0, 0, 0, 0, 0, 0, 0, 0, 0, 0, 0, 0, 0, 0, 0, 0, 0, 0, 0, 0, 0, 0, 0, 0, 0, 0, 0, 0, 0, 0, 0, 0, 0, 0, 0, 0, 0, 0, 0, 0, 0, 0, 0, 0, 0, 0, 0, 0, 0, 0, 0, 0, 0, 0, 0, 0, 0, 0, 0, 0, 0, 0, 0, 0, 0, 0, 0, 0, 0, 0, 0, 0, 0, 0, 0, 0, 0, 0, 0, 0, 0, 0, 0, 0, 0, 0, 0, 0, 0, 0, 0, 0, 0, 0, 0, 0, 0, 0, 0, 0, 0, 0, 0, 0, 0, 0, 0, 0, 0, 0, 0, 0, 0, 0, 0, 0, 0, 0, 0, 0, 0, 0, 0, 0, 0, 0, 0, 0, 0, 0, 0, 0, 0, 0, 0, 0, 0, 0, 0, 0, 0, 0, 0, 0, 0, 0, 0, 0, 0, 0, 0, 0, 0, 0, 0, 0, 0, 0, 0, 0, 0, 0, 0, 0, 0, 0, 0, 0, 0, 1, 0, 0, 0, 0, 0, 0, 0, 0, 0, 0, 0, 0, 0, 0, 0, 0, 0, 0, 0, 0, 0, 0, 0, 0, 0, 0, 0, 0, 0, 0, 0, 0, 0, 0, 0, 0, 0, 0, 0, 0, 0, 0, 0, 0, 0, 0, 0, 0, 0, 0, 0, 0, 0, 0, 0, 0, 0, 0, 0, 0, 0, 0, 0, 2, 1, 1, 1, 1, 1, 2, 1, 1])
me_plane.materials.append(mat_plane)
me_plane.materials.append(mat_tilesodd)
me_plane.materials.append(mat_tileseven)
me_plane.use_remesh_preserve_volume = False
me_plane.use_remesh_preserve_attributes = False
me_plane.use_mirror_vertex_groups = False
me_plane.update()
me_cube = bpy.data.meshes.new('Cube')
me_cube.from_pydata([(1.0, 1.0, -1.0), (1.0, -1.0, -1.0), (-1.0, -1.0, -1.0), (-1.0, 1.0, -1.0), (1.0, 1.0, 1.0), (1.0, -1.0, 1.0), (-1.0, -1.0, 1.0), (-1.0, 1.0, 1.0)], [], [(0, 1, 2, 3), (4, 7, 6, 5), (0, 4, 5, 1), (1, 5, 6, 2), (2, 6, 7, 3), (4, 0, 3, 7)])
me_cube.materials.append(mat_block)
me_cube.use_remesh_preserve_volume = False
me_cube.use_remesh_preserve_attributes = False
me_cube.use_mirror_vertex_groups = False
me_cube.update()

# ---- objects
ob_enemy1 = bpy.data.objects.new('Enemy1', me_cube_007)
ob_enemy0 = bpy.data.objects.new('Enemy0', me_cube_006)
ob_food4 = bpy.data.objects.new('Food4', me_cube_005)
ob_food3 = bpy.data.objects.new('Food3', me_cube_004)
ob_food2 = bpy.data.objects.new('Food2', me_cube_003)
ob_food1 = bpy.data.objects.new('Food1', me_cube_002)
ob_food0 = bpy.data.objects.new('Food0', me_cube_001)
ob_plane = bpy.data.objects.new('Plane', me_plane)
ob_block = bpy.data.objects.new('Block', me_cube)
ob_lamp = bpy.data.objects.new('Lamp', light_lamp)
ob_camera = bpy.data.objects.new('Camera', cam_camera)

# ---- transforms, parenting, visibility, modifiers, constraints
ob_enemy1.location = (10.0, 1.0, 0.4)
ob_enemy1.scale = (0.4, 0.4, 0.4)
ob_enemy1.lineart.crease_threshold = 0.0
ob_enemy0.location = (6.0, 1.0, 0.4)
ob_enemy0.scale = (0.4, 0.4, 0.4)
ob_enemy0.lineart.crease_threshold = 0.0
ob_food4.location = (10.0, 2.0, 0.4)
ob_food4.scale = (0.05, 0.05, 0.05)
ob_food4.lineart.crease_threshold = 0.0
ob_food3.location = (8.0, 0.0, 0.4)
ob_food3.scale = (0.05, 0.05, 0.05)
ob_food3.lineart.crease_threshold = 0.0
ob_food2.location = (6.0, 2.0, 0.4)
ob_food2.scale = (0.05, 0.05, 0.05)
ob_food2.lineart.crease_threshold = 0.0
ob_food1.location = (4.0, 0.0, 0.4)
ob_food1.scale = (0.05, 0.05, 0.05)
ob_food1.lineart.crease_threshold = 0.0
ob_food0.location = (2.0, 2.0, 0.4)
ob_food0.scale = (0.05, 0.05, 0.05)
ob_food0.lineart.crease_threshold = 0.0
ob_plane.location = (0.0, 1.0, 0.0)
ob_plane.lineart.crease_threshold = 0.0
ob_block.location = (0.0, 1.0, 0.4)
ob_block.scale = (0.4, 0.4, 0.4)
ob_block.lock_rotations_4d = False
ob_block.empty_display_type = 'ARROWS'
ob_block.lineart.crease_threshold = 0.0
ob_lamp.location = (7.0, -4.0, 8.0)
ob_lamp.rotation_euler = (0.6503, 0.05522, 1.866)
ob_lamp.lock_rotations_4d = False
ob_lamp.empty_display_type = 'ARROWS'
ob_lamp.color = (0.0, 0.0, 0.0, 0.0)
ob_lamp.lineart.crease_threshold = 0.0
ob_camera.location = (1.0, -3.0, 5.0)
ob_camera.rotation_euler = (0.6981, 0.0, 0.0)
ob_camera.lock_rotations_4d = False
ob_camera.empty_display_type = 'ARROWS'
ob_camera.color = (0.0, 0.0, 0.0, 0.0)
ob_camera.display_type = 'WIRE'
ob_camera.lineart.crease_threshold = 0.0

# ---- collection membership
col_collection_1.objects.link(ob_enemy1)
col_collection_1.objects.link(ob_enemy0)
col_collection_1.objects.link(ob_food4)
col_collection_1.objects.link(ob_food3)
col_collection_1.objects.link(ob_food2)
col_collection_1.objects.link(ob_food1)
col_collection_1.objects.link(ob_food0)
col_collection_1.objects.link(ob_plane)
col_collection_1.objects.link(ob_block)
col_collection_1.objects.link(ob_lamp)
col_collection_1.objects.link(ob_camera)

# ---- scene / render settings (as saved in the file)
scene.camera = ob_camera
scene.frame_start = 1; scene.frame_end = 250; scene.frame_set(1)
scene.render.engine = 'BLENDER_EEVEE_NEXT'
scene.render.resolution_percentage = 50
scene.render.dither_intensity = 0.0
scene.cycles.use_denoising = False
scene.cycles.samples = 10
scene.cycles.sampling_pattern = 'TABULATED_SOBOL'
scene.cycles.light_sampling_threshold = 0.0
scene.cycles.use_adaptive_sampling = False
scene.cycles.use_light_tree = False
scene.cycles.blur_glossy = 0.0
scene.cycles.volume_bounces = 1
scene.cycles.pixel_filter_type = 'GAUSSIAN'
scene.cycles.sample_clamp_indirect = 0.0
scene.view_settings.view_transform = 'Standard'
bpy.context.view_layer.update()
